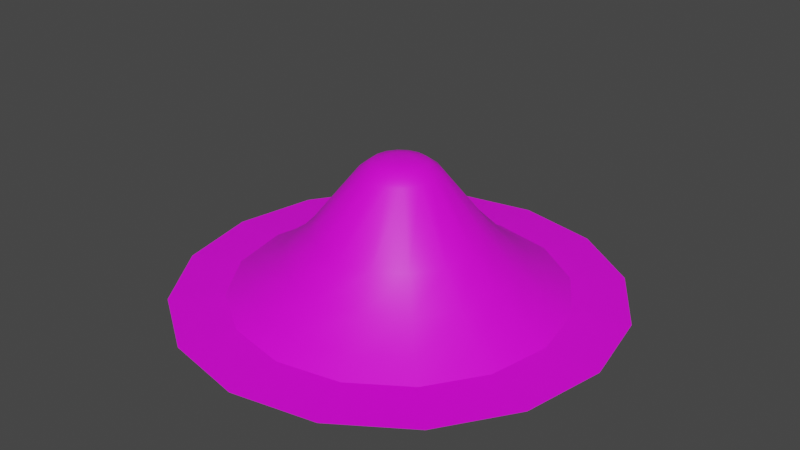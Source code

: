 # Source: coffee.blend  (saved by Blender 3.1.7; exported with 4.5.12 LTS)
import bpy
from mathutils import Matrix  # noqa: F401  (used for matrix-valued properties, if any)

bpy.ops.wm.read_factory_settings(use_empty=True)
scene = bpy.context.scene
scene.name = 'Scene'

# ---- collections
col_collection = bpy.data.collections.new('Collection'); scene.collection.children.link(col_collection)

# ---- images (referenced by path relative to the original .blend; pixels are not part of the script)
import os
ASSET_DIR = os.environ.get("B2B_ASSET_DIR", "")  # directory of the original .blend (textures are referenced by path, not embedded)
HERE = os.path.dirname(os.path.abspath(__file__))  # packed textures are extracted next to this script under _unpacked/

def load_image(name, relpath, width, height, colorspace="sRGB"):
    """Load a texture the original file referenced (path relative to the .blend, or extracted next to this script)."""
    p = next((c for c in (os.path.join(HERE, relpath), os.path.join(ASSET_DIR, relpath)) if relpath and os.path.exists(c)), "")
    if p:
        img = bpy.data.images.load(p, check_existing=True)
        img.name = name
    else:  # same state as the original file: an image datablock whose file is absent (Cycles renders it pink)
        img = bpy.data.images.new(name, width, height)
        img.source = "FILE"
        img.filepath = "//" + (relpath or name)
    img.colorspace_settings.name = colorspace
    return img
img_coffee_difuse_png = load_image('coffee difuse.png', 'coffee difuse.png', 1024, 1024, 'sRGB')

# ---- materials (node trees are filled in below, after node groups)
mat_material_001 = bpy.data.materials.new('Material.001')
mat_material_001.surface_render_method = 'BLENDED'
mat_material_001.blend_method = 'BLEND'
mat_material_001.use_backface_culling = True
mat_material_001.use_transparent_shadow = False

# ---- material node trees
mat_material_001.use_nodes = True; mat_material_001.node_tree.nodes.clear()
_N = mat_material_001.node_tree.nodes; _L = mat_material_001.node_tree.links
n0 = _N.new('ShaderNodeBsdfPrincipled'); n0.name = 'Principled BSDF'; n0.location = (10, 300)
n0.distribution = 'GGX'
n0.subsurface_method = 'RANDOM_WALK_SKIN'
n0.inputs[3].default_value = 1.45
n0.inputs[27].default_value = (0.0, 0.0, 0.0, 1.0)
n0.inputs[28].default_value = 1.0
n1 = _N.new('ShaderNodeOutputMaterial'); n1.name = 'Material Output'; n1.location = (300, 300)
n2 = _N.new('ShaderNodeTexImage'); n2.name = 'Image Texture'; n2.location = (-385, 168)
n2.image = img_coffee_difuse_png
_L.new(n0.outputs[0], n1.inputs[0])
_L.new(n2.outputs[0], n0.inputs[0])
_L.new(n2.outputs[1], n0.inputs[4])
n1.is_active_output = True

# ---- world
world_world = bpy.data.worlds.new('World'); scene.world = world_world
world_world.use_nodes = True; world_world.node_tree.nodes.clear()
_N = world_world.node_tree.nodes; _L = world_world.node_tree.links
n0 = _N.new('ShaderNodeOutputWorld'); n0.name = 'World Output'; n0.location = (300, 300)
n1 = _N.new('ShaderNodeBackground'); n1.name = 'Background'; n1.location = (10, 300)
n1.inputs[0].default_value = (0.05088, 0.05088, 0.05088, 1.0)
_L.new(n1.outputs[0], n0.inputs[0])
n0.is_active_output = True
world_world.color = (0.05088, 0.05088, 0.05088)
world_world.use_sun_shadow = False
world_world.sun_shadow_jitter_overblur = 0.0

# ---- meshes
me_circle = bpy.data.meshes.new('Circle')
me_circle.from_pydata([(0.0, 1.0, 0.0), (-0.3827, 0.9239, 0.0), (-0.7071, 0.7071, 0.0), (-0.9239, 0.3827, 0.0), (-1.0, -4.371e-08, 0.0), (-0.9239, -0.3827, 0.0), (-0.7071, -0.7071, 0.0), (-0.3827, -0.9239, 0.0), (8.742e-08, -1.0, 0.0), (0.3827, -0.9239, 0.0), (0.7071, -0.7071, 0.0), (0.9239, -0.3827, 0.0), (1.0, 1.192e-08, 0.0), (0.9239, 0.3827, 0.0), (0.7071, 0.7071, 0.0), (0.3827, 0.9239, 0.0), (-0.08727, 0.2107, 0.7283), (-0.0286, 0.06906, 0.8021), (-0.06086, 0.1469, 0.7805), (1.863e-08, 0.07475, 0.8021), (7.707e-10, 0.2281, 0.7283), (6.054e-09, 0.159, 0.7805), (-0.1613, 0.1613, 0.7283), (-0.05285, 0.05285, 0.8021), (-0.1125, 0.1125, 0.7805), (-0.2107, 0.08727, 0.7283), (-0.06906, 0.0286, 0.8021), (-0.1469, 0.06086, 0.7805), (-0.2281, -2.458e-08, 0.7283), (-0.07475, 1.676e-08, 0.8021), (-0.159, -1.176e-08, 0.7805), (-0.2107, -0.08727, 0.7283), (-0.06906, -0.0286, 0.8021), (-0.1469, -0.06086, 0.7805), (-0.1613, -0.1613, 0.7283), (-0.05285, -0.05285, 0.8021), (-0.1125, -0.1125, 0.7805), (-0.08727, -0.2107, 0.7283), (-0.0286, -0.06906, 0.8021), (-0.06086, -0.1469, 0.7805), (1.109e-08, -0.2281, 0.7283), (-9.313e-09, -0.07475, 0.8021), (2.852e-09, -0.159, 0.7805), (0.08727, -0.2107, 0.7283), (0.0286, -0.06906, 0.8021), (0.06086, -0.1469, 0.7805), (0.1613, -0.1613, 0.7283), (0.05285, -0.05285, 0.8021), (0.1125, -0.1125, 0.7805), (0.2107, -0.08727, 0.7283), (0.06906, -0.0286, 0.8021), (0.1469, -0.06086, 0.7805), (0.2281, -5.484e-09, 0.7283), (0.07475, -1.676e-08, 0.8021), (0.159, -9.371e-09, 0.7805), (0.2107, 0.08727, 0.7283), (0.06906, 0.0286, 0.8021), (0.1469, 0.06086, 0.7805), (0.1613, 0.1613, 0.7283), (0.05285, 0.05285, 0.8021), (0.1125, 0.1125, 0.7805), (0.08727, 0.2107, 0.7283), (0.0286, 0.06906, 0.8021), (0.06086, 0.1469, 0.7805), (-0.1926, 0.4651, 0.3795), (-0.3248, 0.7841, 0.08497), (-0.254, 0.6132, 0.2183), (-4.278e-10, 0.8487, 0.08497), (-3.953e-10, 0.5034, 0.3795), (-6.985e-10, 0.6637, 0.2183), (-0.356, 0.356, 0.3795), (-0.6001, 0.6001, 0.08497), (-0.4693, 0.4693, 0.2183), (-0.4651, 0.1926, 0.3795), (-0.7841, 0.3248, 0.08497), (-0.6132, 0.254, 0.2183), (-0.5034, -3.176e-08, 0.3795), (-0.8487, -4.019e-08, 0.08497), (-0.6637, -3.586e-08, 0.2183), (-0.4651, -0.1926, 0.3795), (-0.7841, -0.3248, 0.08497), (-0.6132, -0.254, 0.2183), (-0.356, -0.356, 0.3795), (-0.6001, -0.6001, 0.08497), (-0.4693, -0.4693, 0.2183), (-0.1926, -0.4651, 0.3795), (-0.3248, -0.7841, 0.08497), (-0.254, -0.6132, 0.2183), (3.702e-08, -0.5034, 0.3795), (7.161e-08, -0.8487, 0.08497), (5.285e-08, -0.6637, 0.2183), (0.1926, -0.4651, 0.3795), (0.3248, -0.7841, 0.08497), (0.254, -0.6132, 0.2183), (0.356, -0.356, 0.3795), (0.6001, -0.6001, 0.08497), (0.4693, -0.4693, 0.2183), (0.4651, -0.1926, 0.3795), (0.7841, -0.3248, 0.08497), (0.6132, -0.254, 0.2183), (0.5034, 6.459e-10, 0.3795), (0.8487, 8.46e-09, 0.08497), (0.6637, 4.191e-09, 0.2183), (0.4651, 0.1926, 0.3795), (0.7841, 0.3248, 0.08497), (0.6132, 0.254, 0.2183), (0.356, 0.356, 0.3795), (0.6001, 0.6001, 0.08497), (0.4693, 0.4693, 0.2183), (0.1926, 0.4651, 0.3795), (0.3248, 0.7841, 0.08497), (0.254, 0.6132, 0.2183), (4.41e-09, 1.291, 0.0), (-0.4942, 1.193, 0.0), (-0.9131, 0.9131, 0.0), (-1.193, 0.4942, 0.0), (-1.291, -5.678e-08, 0.0), (-1.193, -0.4942, 0.0), (-0.9131, -0.9131, 0.0), (-0.4942, -1.193, 0.0), (1.173e-07, -1.291, 0.0), (0.4942, -1.193, 0.0), (0.9131, -0.9131, 0.0), (1.193, -0.4942, 0.0), (1.291, 1.506e-08, 0.0), (1.193, 0.4942, 0.0), (0.9131, 0.9131, 0.0), (0.4942, 1.193, 0.0), (-0.3573, 0.8625, 0.01659), (4.41e-09, 0.9336, 0.01659), (-0.6601, 0.6601, 0.01659), (-0.8625, 0.3573, 0.01659), (-0.9336, -4.863e-08, 0.01659), (-0.8625, -0.3573, 0.01659), (-0.6601, -0.6601, 0.01659), (-0.3573, -0.8625, 0.01659), (9.556e-08, -0.9336, 0.01659), (0.3573, -0.8625, 0.01659), (0.6601, -0.6601, 0.01659), (0.8625, -0.3573, 0.01659), (0.9336, -2.842e-08, 0.01659), (0.8625, 0.3573, 0.01659), (0.6601, 0.6601, 0.01659), (0.3573, 0.8625, 0.01659)], [], [(65, 67, 0, 1), (16, 20, 68, 64), (22, 16, 64, 70), (25, 22, 70, 73), (28, 25, 73, 76), (31, 28, 76, 79), (34, 31, 79, 82), (37, 34, 82, 85), (40, 37, 85, 88), (43, 40, 88, 91), (46, 43, 91, 94), (49, 46, 94, 97), (52, 49, 97, 100), (55, 52, 100, 103), (58, 55, 103, 106), (61, 58, 106, 109), (20, 61, 109, 68), (77, 74, 3, 4), (110, 107, 14, 15), (107, 104, 13, 14), (104, 101, 12, 13), (101, 98, 11, 12), (98, 95, 10, 11), (95, 92, 9, 10), (92, 89, 8, 9), (89, 86, 7, 8), (86, 83, 6, 7), (83, 80, 5, 6), (80, 77, 4, 5), (74, 71, 2, 3), (17, 23, 26, 29, 32, 35, 38, 41, 44, 47, 50, 53, 56, 59, 62, 19), (17, 19, 21, 18), (18, 21, 20, 16), (23, 17, 18, 24), (24, 18, 16, 22), (26, 23, 24, 27), (27, 24, 22, 25), (29, 26, 27, 30), (30, 27, 25, 28), (32, 29, 30, 33), (33, 30, 28, 31), (35, 32, 33, 36), (36, 33, 31, 34), (38, 35, 36, 39), (39, 36, 34, 37), (41, 38, 39, 42), (42, 39, 37, 40), (44, 41, 42, 45), (45, 42, 40, 43), (47, 44, 45, 48), (48, 45, 43, 46), (50, 47, 48, 51), (51, 48, 46, 49), (53, 50, 51, 54), (54, 51, 49, 52), (56, 53, 54, 57), (57, 54, 52, 55), (59, 56, 57, 60), (60, 57, 55, 58), (62, 59, 60, 63), (63, 60, 58, 61), (19, 62, 63, 21), (21, 63, 61, 20), (67, 110, 15, 0), (110, 67, 69, 111), (111, 69, 68, 109), (107, 110, 111, 108), (108, 111, 109, 106), (104, 107, 108, 105), (105, 108, 106, 103), (101, 104, 105, 102), (102, 105, 103, 100), (98, 101, 102, 99), (99, 102, 100, 97), (95, 98, 99, 96), (96, 99, 97, 94), (92, 95, 96, 93), (93, 96, 94, 91), (89, 92, 93, 90), (90, 93, 91, 88), (86, 89, 90, 87), (87, 90, 88, 85), (83, 86, 87, 84), (84, 87, 85, 82), (80, 83, 84, 81), (81, 84, 82, 79), (77, 80, 81, 78), (78, 81, 79, 76), (74, 77, 78, 75), (75, 78, 76, 73), (71, 74, 75, 72), (72, 75, 73, 70), (65, 71, 72, 66), (66, 72, 70, 64), (67, 65, 66, 69), (69, 66, 64, 68), (71, 65, 1, 2), (128, 130, 131, 132, 133, 134, 135, 136, 137, 138, 139, 140, 141, 142, 143, 129), (128, 129, 112, 113), (130, 128, 113, 114), (131, 130, 114, 115), (132, 131, 115, 116), (133, 132, 116, 117), (134, 133, 117, 118), (135, 134, 118, 119), (136, 135, 119, 120), (137, 136, 120, 121), (138, 137, 121, 122), (139, 138, 122, 123), (140, 139, 123, 124), (141, 140, 124, 125), (142, 141, 125, 126), (143, 142, 126, 127), (129, 143, 127, 112)])
me_circle.polygons.foreach_set('use_smooth', [1, 1, 1, 1, 1, 1, 1, 1, 1, 1, 1, 1, 1, 1, 1, 1, 1, 1, 1, 1, 1, 1, 1, 1, 1, 1, 1, 1, 1, 1, 1, 1, 1, 1, 1, 1, 1, 1, 1, 1, 1, 1, 1, 1, 1, 1, 1, 1, 1, 1, 1, 1, 1, 1, 1, 1, 1, 1, 1, 1, 1, 1, 1, 1, 1, 1, 1, 1, 1, 1, 1, 1, 1, 1, 1, 1, 1, 1, 1, 1, 1, 1, 1, 1, 1, 1, 1, 1, 1, 1, 1, 1, 1, 1, 1, 1, 1, 0, 0, 0, 0, 0, 0, 0, 0, 0, 0, 0, 0, 0, 0, 0, 0, 0])
_uv = me_circle.uv_layers.new(name='UVMap')
_uv.uv.foreach_set('vector', [0.6206, 0.2088, 0.5, 0.1849, 0.5, 0.1287, 0.6421, 0.1569, 0.5324, 0.4218, 0.5, 0.4153, 0.5, 0.3131, 0.5715, 0.3273, 0.5599, 0.4401, 0.5324, 0.4218, 0.5715, 0.3273, 0.6322, 0.3678, 0.5782, 0.4676, 0.5599, 0.4401, 0.6322, 0.3678, 0.6727, 0.4285, 0.5847, 0.5, 0.5782, 0.4676, 0.6727, 0.4285, 0.6869, 0.5, 0.5782, 0.5324, 0.5847, 0.5, 0.6869, 0.5, 0.6727, 0.5715, 0.5599, 0.5599, 0.5782, 0.5324, 0.6727, 0.5715, 0.6322, 0.6322, 0.5324, 0.5782, 0.5599, 0.5599, 0.6322, 0.6322, 0.5715, 0.6727, 0.5, 0.5847, 0.5324, 0.5782, 0.5715, 0.6727, 0.5, 0.6869, 0.4676, 0.5782, 0.5, 0.5847, 0.5, 0.6869, 0.4285, 0.6727, 0.4401, 0.5599, 0.4676, 0.5782, 0.4285, 0.6727, 0.3678, 0.6322, 0.4218, 0.5324, 0.4401, 0.5599, 0.3678, 0.6322, 0.3273, 0.5715, 0.4153, 0.5, 0.4218, 0.5324, 0.3273, 0.5715, 0.3131, 0.5, 0.4218, 0.4676, 0.4153, 0.5, 0.3131, 0.5, 0.3273, 0.4285, 0.4401, 0.4401, 0.4218, 0.4676, 0.3273, 0.4285, 0.3678, 0.3678, 0.4676, 0.4218, 0.4401, 0.4401, 0.3678, 0.3678, 0.4285, 0.3273, 0.5, 0.4153, 0.4676, 0.4218, 0.4285, 0.3273, 0.5, 0.3131, 0.8151, 0.5, 0.7912, 0.3794, 0.8431, 0.3579, 0.8713, 0.5, 0.3794, 0.2088, 0.2772, 0.2772, 0.2374, 0.2374, 0.3579, 0.1569, 0.2772, 0.2772, 0.2088, 0.3794, 0.1569, 0.3579, 0.2374, 0.2374, 0.2088, 0.3794, 0.1849, 0.5, 0.1287, 0.5, 0.1569, 0.3579, 0.1849, 0.5, 0.2088, 0.6206, 0.1569, 0.6421, 0.1287, 0.5, 0.2088, 0.6206, 0.2772, 0.7228, 0.2374, 0.7626, 0.1569, 0.6421, 0.2772, 0.7228, 0.3794, 0.7912, 0.3579, 0.8431, 0.2374, 0.7626, 0.3794, 0.7912, 0.5, 0.8151, 0.5, 0.8713, 0.3579, 0.8431, 0.5, 0.8151, 0.6206, 0.7912, 0.6421, 0.8431, 0.5, 0.8713, 0.6206, 0.7912, 0.7228, 0.7228, 0.7626, 0.7626, 0.6421, 0.8431, 0.7228, 0.7228, 0.7912, 0.6206, 0.8431, 0.6421, 0.7626, 0.7626, 0.7912, 0.6206, 0.8151, 0.5, 0.8713, 0.5, 0.8431, 0.6421, 0.7912, 0.3794, 0.7228, 0.2772, 0.7626, 0.2374, 0.8431, 0.3579, 0.5106, 0.4744, 0.5196, 0.4804, 0.5256, 0.4894, 0.5278, 0.5, 0.5256, 0.5106, 0.5196, 0.5196, 0.5106, 0.5256, 0.5, 0.5278, 0.4894, 0.5256, 0.4804, 0.5196, 0.4744, 0.5106, 0.4722, 0.5, 0.4744, 0.4894, 0.4804, 0.4804, 0.4894, 0.4744, 0.5, 0.4722, 0.5106, 0.4744, 0.5, 0.4722, 0.5, 0.4409, 0.5226, 0.4454, 0.5226, 0.4454, 0.5, 0.4409, 0.5, 0.4153, 0.5324, 0.4218, 0.5196, 0.4804, 0.5106, 0.4744, 0.5226, 0.4454, 0.5418, 0.4582, 0.5418, 0.4582, 0.5226, 0.4454, 0.5324, 0.4218, 0.5599, 0.4401, 0.5256, 0.4894, 0.5196, 0.4804, 0.5418, 0.4582, 0.5546, 0.4774, 0.5546, 0.4774, 0.5418, 0.4582, 0.5599, 0.4401, 0.5782, 0.4676, 0.5278, 0.5, 0.5256, 0.4894, 0.5546, 0.4774, 0.5591, 0.5, 0.5591, 0.5, 0.5546, 0.4774, 0.5782, 0.4676, 0.5847, 0.5, 0.5256, 0.5106, 0.5278, 0.5, 0.5591, 0.5, 0.5546, 0.5226, 0.5546, 0.5226, 0.5591, 0.5, 0.5847, 0.5, 0.5782, 0.5324, 0.5196, 0.5196, 0.5256, 0.5106, 0.5546, 0.5226, 0.5418, 0.5418, 0.5418, 0.5418, 0.5546, 0.5226, 0.5782, 0.5324, 0.5599, 0.5599, 0.5106, 0.5256, 0.5196, 0.5196, 0.5418, 0.5418, 0.5226, 0.5546, 0.5226, 0.5546, 0.5418, 0.5418, 0.5599, 0.5599, 0.5324, 0.5782, 0.5, 0.5278, 0.5106, 0.5256, 0.5226, 0.5546, 0.5, 0.5591, 0.5, 0.5591, 0.5226, 0.5546, 0.5324, 0.5782, 0.5, 0.5847, 0.4894, 0.5256, 0.5, 0.5278, 0.5, 0.5591, 0.4774, 0.5546, 0.4774, 0.5546, 0.5, 0.5591, 0.5, 0.5847, 0.4676, 0.5782, 0.4804, 0.5196, 0.4894, 0.5256, 0.4774, 0.5546, 0.4582, 0.5418, 0.4582, 0.5418, 0.4774, 0.5546, 0.4676, 0.5782, 0.4401, 0.5599, 0.4744, 0.5106, 0.4804, 0.5196, 0.4582, 0.5418, 0.4454, 0.5226, 0.4454, 0.5226, 0.4582, 0.5418, 0.4401, 0.5599, 0.4218, 0.5324, 0.4722, 0.5, 0.4744, 0.5106, 0.4454, 0.5226, 0.4409, 0.5, 0.4409, 0.5, 0.4454, 0.5226, 0.4218, 0.5324, 0.4153, 0.5, 0.4744, 0.4894, 0.4722, 0.5, 0.4409, 0.5, 0.4454, 0.4774, 0.4454, 0.4774, 0.4409, 0.5, 0.4153, 0.5, 0.4218, 0.4676, 0.4804, 0.4804, 0.4744, 0.4894, 0.4454, 0.4774, 0.4582, 0.4582, 0.4582, 0.4582, 0.4454, 0.4774, 0.4218, 0.4676, 0.4401, 0.4401, 0.4894, 0.4744, 0.4804, 0.4804, 0.4582, 0.4582, 0.4774, 0.4454, 0.4774, 0.4454, 0.4582, 0.4582, 0.4401, 0.4401, 0.4676, 0.4218, 0.5, 0.4722, 0.4894, 0.4744, 0.4774, 0.4454, 0.5, 0.4409, 0.5, 0.4409, 0.4774, 0.4454, 0.4676, 0.4218, 0.5, 0.4153, 0.5, 0.1849, 0.3794, 0.2088, 0.3579, 0.1569, 0.5, 0.1287, 0.3794, 0.2088, 0.5, 0.1849, 0.5, 0.2535, 0.4057, 0.2723, 0.4057, 0.2723, 0.5, 0.2535, 0.5, 0.3131, 0.4285, 0.3273, 0.2772, 0.2772, 0.3794, 0.2088, 0.4057, 0.2723, 0.3257, 0.3257, 0.3257, 0.3257, 0.4057, 0.2723, 0.4285, 0.3273, 0.3678, 0.3678, 0.2088, 0.3794, 0.2772, 0.2772, 0.3257, 0.3257, 0.2723, 0.4057, 0.2723, 0.4057, 0.3257, 0.3257, 0.3678, 0.3678, 0.3273, 0.4285, 0.1849, 0.5, 0.2088, 0.3794, 0.2723, 0.4057, 0.2535, 0.5, 0.2535, 0.5, 0.2723, 0.4057, 0.3273, 0.4285, 0.3131, 0.5, 0.2088, 0.6206, 0.1849, 0.5, 0.2535, 0.5, 0.2723, 0.5943, 0.2723, 0.5943, 0.2535, 0.5, 0.3131, 0.5, 0.3273, 0.5715, 0.2772, 0.7228, 0.2088, 0.6206, 0.2723, 0.5943, 0.3257, 0.6743, 0.3257, 0.6743, 0.2723, 0.5943, 0.3273, 0.5715, 0.3678, 0.6322, 0.3794, 0.7912, 0.2772, 0.7228, 0.3257, 0.6743, 0.4057, 0.7277, 0.4057, 0.7277, 0.3257, 0.6743, 0.3678, 0.6322, 0.4285, 0.6727, 0.5, 0.8151, 0.3794, 0.7912, 0.4057, 0.7277, 0.5, 0.7465, 0.5, 0.7465, 0.4057, 0.7277, 0.4285, 0.6727, 0.5, 0.6869, 0.6206, 0.7912, 0.5, 0.8151, 0.5, 0.7465, 0.5943, 0.7277, 0.5943, 0.7277, 0.5, 0.7465, 0.5, 0.6869, 0.5715, 0.6727, 0.7228, 0.7228, 0.6206, 0.7912, 0.5943, 0.7277, 0.6743, 0.6743, 0.6743, 0.6743, 0.5943, 0.7277, 0.5715, 0.6727, 0.6322, 0.6322, 0.7912, 0.6206, 0.7228, 0.7228, 0.6743, 0.6743, 0.7277, 0.5943, 0.7277, 0.5943, 0.6743, 0.6743, 0.6322, 0.6322, 0.6727, 0.5715, 0.8151, 0.5, 0.7912, 0.6206, 0.7277, 0.5943, 0.7465, 0.5, 0.7465, 0.5, 0.7277, 0.5943, 0.6727, 0.5715, 0.6869, 0.5, 0.7912, 0.3794, 0.8151, 0.5, 0.7465, 0.5, 0.7277, 0.4057, 0.7277, 0.4057, 0.7465, 0.5, 0.6869, 0.5, 0.6727, 0.4285, 0.7228, 0.2772, 0.7912, 0.3794, 0.7277, 0.4057, 0.6743, 0.3257, 0.6743, 0.3257, 0.7277, 0.4057, 0.6727, 0.4285, 0.6322, 0.3678, 0.6206, 0.2088, 0.7228, 0.2772, 0.6743, 0.3257, 0.5943, 0.2723, 0.5943, 0.2723, 0.6743, 0.3257, 0.6322, 0.3678, 0.5715, 0.3273, 0.5, 0.1849, 0.6206, 0.2088, 0.5943, 0.2723, 0.5, 0.2535, 0.5, 0.2535, 0.5943, 0.2723, 0.5715, 0.3273, 0.5, 0.3131, 0.7228, 0.2772, 0.6206, 0.2088, 0.6421, 0.1569, 0.7626, 0.2374, 0.6327, 0.1797, 0.7451, 0.2549, 0.8203, 0.3673, 0.8467, 0.5, 0.8203, 0.6327, 0.7451, 0.7451, 0.6327, 0.8203, 0.5, 0.8467, 0.3673, 0.8203, 0.2549, 0.7451, 0.1797, 0.6327, 0.1533, 0.5, 0.1797, 0.3673, 0.2549, 0.2549, 0.3673, 0.1797, 0.5, 0.1533, 0.6327, 0.1797, 0.5, 0.1533, 0.5, 0.02048, 0.6835, 0.05698, 0.7451, 0.2549, 0.6327, 0.1797, 0.6835, 0.05698, 0.8391, 0.1609, 0.8203, 0.3673, 0.7451, 0.2549, 0.8391, 0.1609, 0.943, 0.3165, 0.8467, 0.5, 0.8203, 0.3673, 0.943, 0.3165, 0.9795, 0.5, 0.8203, 0.6327, 0.8467, 0.5, 0.9795, 0.5, 0.943, 0.6835, 0.7451, 0.7451, 0.8203, 0.6327, 0.943, 0.6835, 0.8391, 0.8391, 0.6327, 0.8203, 0.7451, 0.7451, 0.8391, 0.8391, 0.6835, 0.943, 0.5, 0.8467, 0.6327, 0.8203, 0.6835, 0.943, 0.5, 0.9795, 0.3673, 0.8203, 0.5, 0.8467, 0.5, 0.9795, 0.3165, 0.943, 0.2549, 0.7451, 0.3673, 0.8203, 0.3165, 0.943, 0.1609, 0.8391, 0.1797, 0.6327, 0.2549, 0.7451, 0.1609, 0.8391, 0.05698, 0.6835, 0.1533, 0.5, 0.1797, 0.6327, 0.05698, 0.6835, 0.02048, 0.5, 0.1797, 0.3673, 0.1533, 0.5, 0.02048, 0.5, 0.05698, 0.3165, 0.2549, 0.2549, 0.1797, 0.3673, 0.05698, 0.3165, 0.1609, 0.1609, 0.3673, 0.1797, 0.2549, 0.2549, 0.1609, 0.1609, 0.3165, 0.05698, 0.5, 0.1533, 0.3673, 0.1797, 0.3165, 0.05698, 0.5, 0.02048])
me_circle.materials.append(mat_material_001)
me_circle.use_remesh_fix_poles = True
me_circle.use_remesh_preserve_attributes = False
me_circle.update()

# ---- objects
ob_circle = bpy.data.objects.new('Circle', me_circle)

# ---- transforms, parenting, visibility, modifiers, constraints
ob_circle.location = (0.0, 0.0, 0.0)

# ---- collection membership
col_collection.objects.link(ob_circle)

# ---- scene / render settings (as saved in the file)
scene.frame_start = 1; scene.frame_end = 250; scene.frame_set(1)
scene.render.engine = 'BLENDER_EEVEE_NEXT'
scene.render.film_transparent = True
scene.cycles.sampling_pattern = 'TABULATED_SOBOL'
scene.cycles.use_light_tree = False
scene.view_settings.view_transform = 'Filmic'
bpy.context.view_layer.update()

# ---- added for rendering (the .blend has no active camera and no usable light): camera, sun
cam_auto = bpy.data.cameras.new('AutoCamera')
cam_auto.lens = 50.0
cam_auto.sensor_width = 36.0
cam_auto.clip_end = 1000.0
ob_auto_camera = bpy.data.objects.new('AutoCamera', cam_auto)
scene.collection.objects.link(ob_auto_camera)
ob_auto_camera.location = (3.45984, -4.15181, 3.1689)
ob_auto_camera.rotation_euler = (1.09748, -7.21219e-08, 0.694738)
scene.camera = ob_auto_camera
light_auto_sun = bpy.data.lights.new('AutoSun', 'SUN')
light_auto_sun.energy = 3.0
light_auto_sun.angle = 0.0523599
ob_auto_sun = bpy.data.objects.new('AutoSun', light_auto_sun)
scene.collection.objects.link(ob_auto_sun)
ob_auto_sun.rotation_euler = (0.872665, 0.174533, 0.523599)
bpy.context.view_layer.update()
